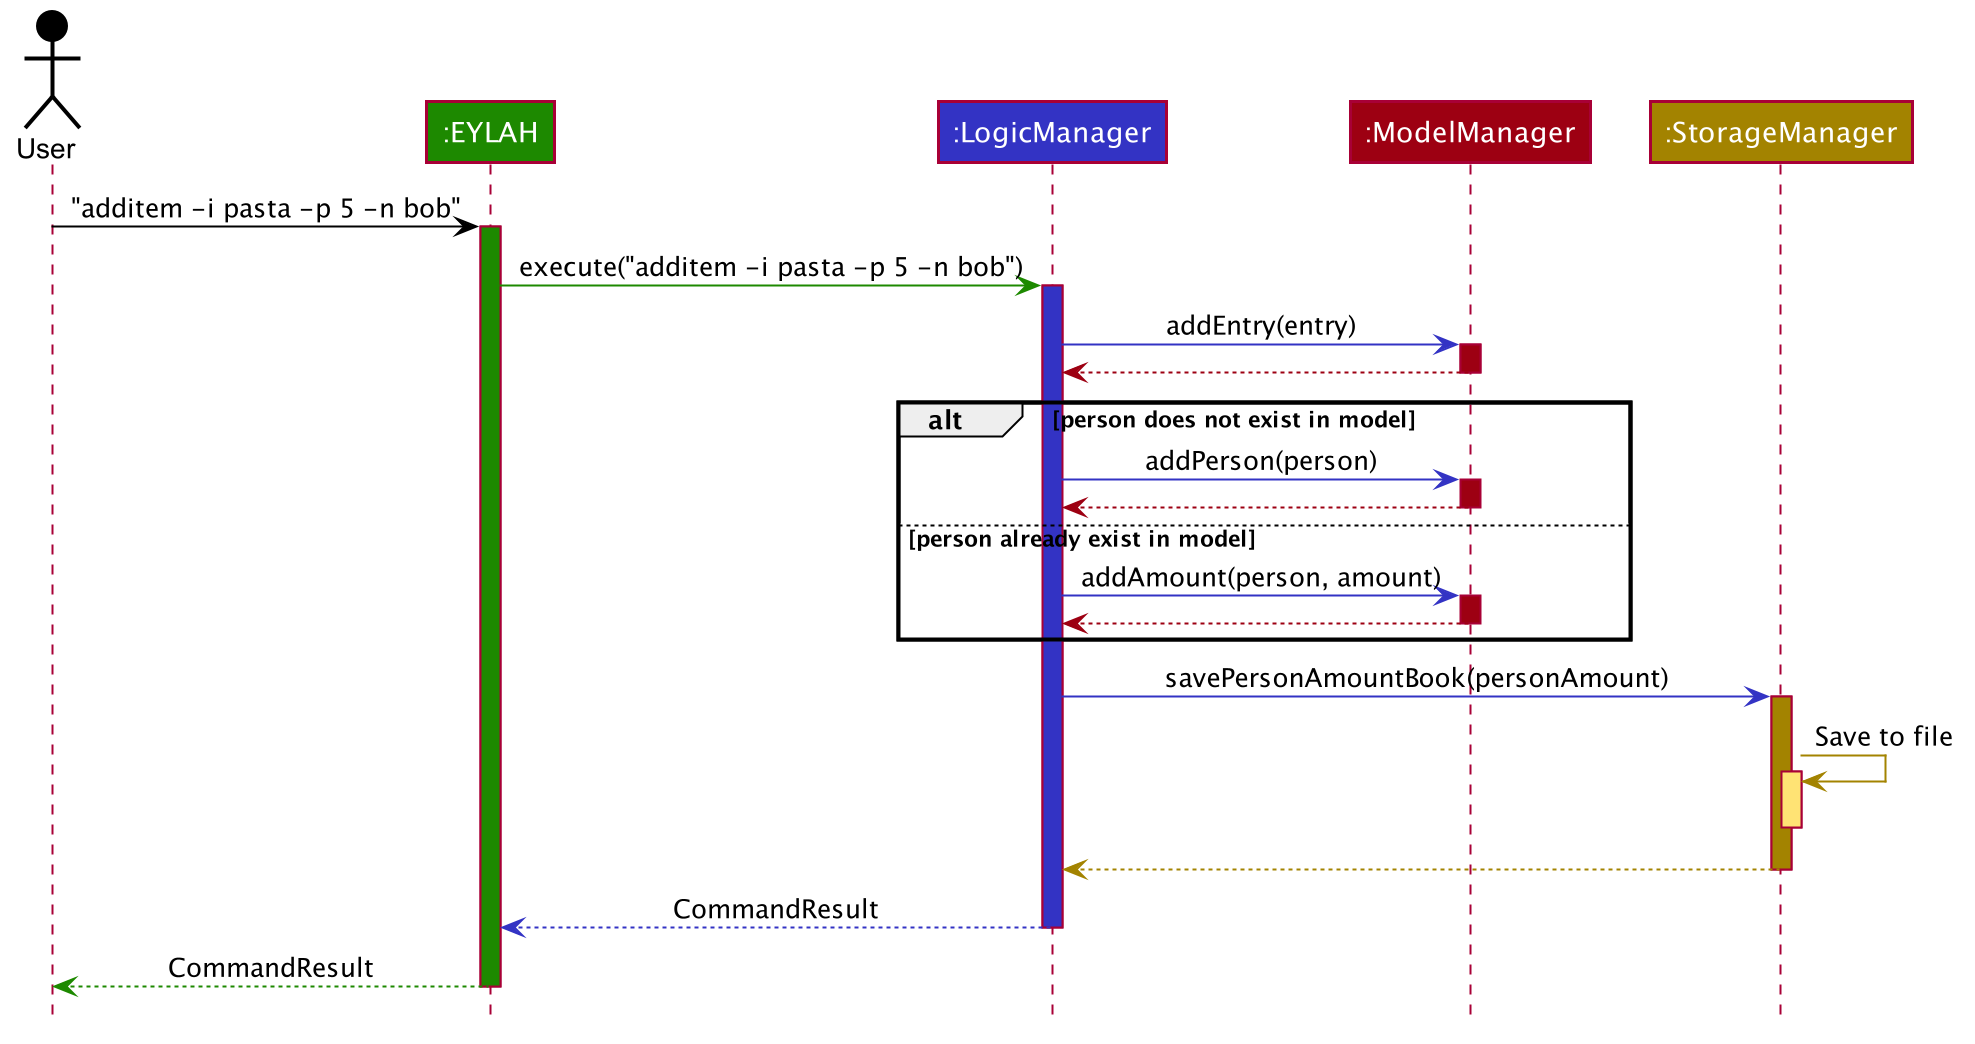

The diagram above was rendered by PlantUML. Its source (embedded in the PNG):
@startuml








skinparam BackgroundColor #FFFFFFF

skinparam Shadowing false

skinparam Class {
    FontColor #FFFFFF
    BorderThickness 1
    BorderColor #FFFFFF
    StereotypeFontColor #FFFFFF
    FontName Arial
}

skinparam Actor {
    BorderColor #000000
    Color #000000
    FontName Arial
}

skinparam Sequence {
    MessageAlign center
    BoxFontSize 15
    BoxPadding 0
    BoxFontColor #FFFFFF
    FontName Arial
}

skinparam Participant {
    FontColor #FFFFFFF
    Padding 20
}

skinparam MinClassWidth 50
skinparam ParticipantPadding 10
skinparam Shadowing false
skinparam DefaultTextAlignment center
skinparam packageStyle Rectangle

hide footbox
hide members
hide circle

Actor User as user #000000
Participant ":EYLAH" as ui #1D8900
Participant ":LogicManager" as logic #3333C4
Participant ":ModelManager" as model #9D0012
Participant ":StorageManager" as storage #A38300

user -[#000000]> ui : "additem -i pasta -p 5 -n bob"
activate ui #1D8900

ui -[#1D8900]> logic : execute("additem -i pasta -p 5 -n bob")
activate logic #3333C4

logic -[#3333C4]> model : addEntry(entry)
activate model #9D0012

model -[#9D0012]-> logic
deactivate model

alt person does not exist in model

    logic -[#3333C4]> model : addPerson(person)
    activate model #9D0012

    model -[#9D0012]-> logic
    deactivate model

else person already exist in model

        logic -[#3333C4]> model : addAmount(person, amount)
        activate model #9D0012

        model -[#9D0012]-> logic
        deactivate model

end

logic -[#3333C4]> storage : savePersonAmountBook(personAmount)
activate storage #A38300

storage -[#A38300]> storage : Save to file
activate storage #FFE374
deactivate storage

storage --[#A38300]> logic
deactivate storage

logic --[#3333C4]> ui : CommandResult
deactivate logic

ui--[#1D8900]> user : CommandResult
deactivate ui
@enduml